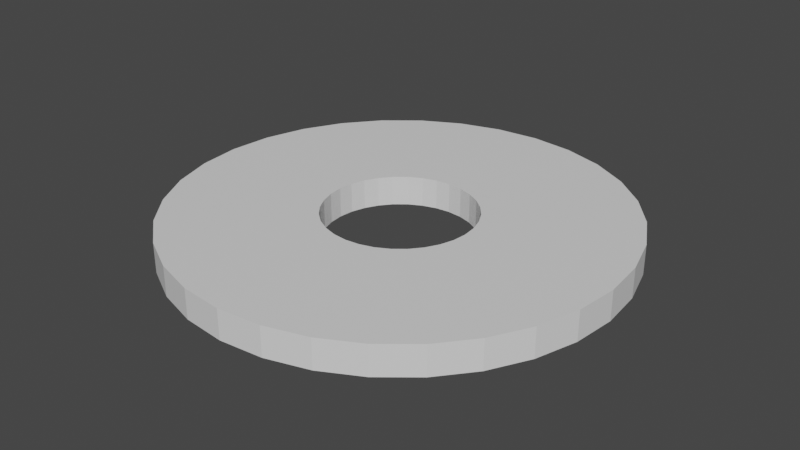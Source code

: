 # Source: platform_big_angle.blend  (saved by Blender 2.92.15; exported with 4.5.12 LTS)
import bpy
from mathutils import Matrix  # noqa: F401  (used for matrix-valued properties, if any)

bpy.ops.wm.read_factory_settings(use_empty=True)
scene = bpy.context.scene
scene.name = 'Scene'

# ---- collections
col_collection = bpy.data.collections.new('Collection'); scene.collection.children.link(col_collection)

# ---- materials (node trees are filled in below, after node groups)
mat_innercylinder = bpy.data.materials.new('InnerCylinder')
mat_innercylinder.use_transparent_shadow = False
mat_outer_cylinder = bpy.data.materials.new('Outer Cylinder')
mat_outer_cylinder.use_transparent_shadow = False

# ---- material node trees
mat_innercylinder.use_nodes = True; mat_innercylinder.node_tree.nodes.clear()
_N = mat_innercylinder.node_tree.nodes; _L = mat_innercylinder.node_tree.links
n0 = _N.new('ShaderNodeBsdfPrincipled'); n0.name = 'Principled BSDF'; n0.location = (10, 300)
n0.distribution = 'GGX'
n0.subsurface_method = 'BURLEY'
n0.inputs[3].default_value = 1.45
n0.inputs[27].default_value = (0.0, 0.0, 0.0, 1.0)
n0.inputs[28].default_value = 1.0
n1 = _N.new('ShaderNodeOutputMaterial'); n1.name = 'Material Output'; n1.location = (300, 300)
_L.new(n0.outputs[0], n1.inputs[0])
n1.is_active_output = True
mat_outer_cylinder.use_nodes = True; mat_outer_cylinder.node_tree.nodes.clear()
_N = mat_outer_cylinder.node_tree.nodes; _L = mat_outer_cylinder.node_tree.links
n0 = _N.new('ShaderNodeBsdfPrincipled'); n0.name = 'Principled BSDF'; n0.location = (10, 300)
n0.distribution = 'GGX'
n0.subsurface_method = 'BURLEY'
n0.inputs[3].default_value = 1.45
n0.inputs[27].default_value = (0.0, 0.0, 0.0, 1.0)
n0.inputs[28].default_value = 1.0
n1 = _N.new('ShaderNodeOutputMaterial'); n1.name = 'Material Output'; n1.location = (300, 300)
_L.new(n0.outputs[0], n1.inputs[0])
n1.is_active_output = True

# ---- world
world_world = bpy.data.worlds.new('World'); scene.world = world_world
world_world.use_nodes = True; world_world.node_tree.nodes.clear()
_N = world_world.node_tree.nodes; _L = world_world.node_tree.links
n0 = _N.new('ShaderNodeOutputWorld'); n0.name = 'World Output'; n0.location = (300, 300)
n1 = _N.new('ShaderNodeBackground'); n1.name = 'Background'; n1.location = (10, 300)
n1.inputs[0].default_value = (0.05088, 0.05088, 0.05088, 1.0)
_L.new(n1.outputs[0], n0.inputs[0])
n0.is_active_output = True
world_world.color = (0.05088, 0.05088, 0.05088)
world_world.use_sun_shadow = False
world_world.sun_shadow_jitter_overblur = 0.0

# ---- meshes
me_cylinder = bpy.data.meshes.new('Cylinder')
me_cylinder.from_pydata([(0.0, 3.0, -0.6667), (0.0, 3.0, 0.0), (0.5853, 2.942, -0.6667), (0.5853, 2.942, 0.0), (1.148, 2.772, -0.6667), (1.148, 2.772, 0.0), (1.667, 2.494, -0.6667), (1.667, 2.494, 0.0), (2.121, 2.121, -0.6667), (2.121, 2.121, 0.0), (2.494, 1.667, -0.6667), (2.494, 1.667, 0.0), (2.772, 1.148, -0.6667), (2.772, 1.148, 0.0), (2.942, 0.5853, -0.6667), (2.942, 0.5853, 0.0), (3.0, 2.265e-07, -0.6667), (3.0, 2.265e-07, 0.0), (2.942, -0.5853, -0.6667), (2.942, -0.5853, 0.0), (2.772, -1.148, -0.6667), (2.772, -1.148, 0.0), (2.494, -1.667, -0.6667), (2.494, -1.667, 0.0), (2.121, -2.121, -0.6667), (2.121, -2.121, 0.0), (1.667, -2.494, -0.6667), (1.667, -2.494, 0.0), (1.148, -2.772, -0.6667), (1.148, -2.772, 0.0), (0.5853, -2.942, -0.6667), (0.5853, -2.942, 0.0), (-9.775e-07, -3.0, -0.6667), (-9.775e-07, -3.0, 0.0), (-0.5853, -2.942, -0.6667), (-0.5853, -2.942, 0.0), (-1.148, -2.772, -0.6667), (-1.148, -2.772, 0.0), (-1.667, -2.494, -0.6667), (-1.667, -2.494, 0.0), (-2.121, -2.121, -0.6667), (-2.121, -2.121, 0.0), (-2.494, -1.667, -0.6667), (-2.494, -1.667, 0.0), (-2.772, -1.148, -0.6667), (-2.772, -1.148, 0.0), (-2.942, -0.5853, -0.6667), (-2.942, -0.5853, 0.0), (-3.0, 2.897e-06, -0.6667), (-3.0, 2.897e-06, 0.0), (-2.942, 0.5853, -0.6667), (-2.942, 0.5853, 0.0), (-2.772, 1.148, -0.6667), (-2.772, 1.148, 0.0), (-2.494, 1.667, -0.6667), (-2.494, 1.667, 0.0), (-2.121, 2.121, -0.6667), (-2.121, 2.121, 0.0), (-1.667, 2.494, -0.6667), (-1.667, 2.494, 0.0), (-1.148, 2.772, -0.6667), (-1.148, 2.772, 0.0), (-0.5853, 2.942, -0.6667), (-0.5853, 2.942, 0.0), (0.0, 1.0, -0.6667), (0.0, 1.0, 0.0), (-0.3827, -0.9239, -0.6667), (0.1951, 0.9808, -0.6667), (-0.3827, -0.9239, 0.0), (0.1951, 0.9808, 0.0), (-0.5556, -0.8315, -0.6667), (-0.5556, -0.8315, 0.0), (0.3827, 0.9239, -0.6667), (0.3827, 0.9239, 0.0), (-0.7071, -0.7071, -0.6667), (-0.7071, -0.7071, 0.0), (0.5556, 0.8315, -0.6667), (0.5556, 0.8315, 0.0), (-0.8315, -0.5556, -0.6667), (-0.8315, -0.5556, 0.0), (0.7071, 0.7071, -0.6667), (0.7071, 0.7071, 0.0), (-0.9239, -0.3827, -0.6667), (-0.9239, -0.3827, 0.0), (0.8315, 0.5556, -0.6667), (0.8315, 0.5556, 0.0), (-0.9808, -0.1951, -0.6667), (-0.9808, -0.1951, 0.0), (0.9239, 0.3827, -0.6667), (0.9239, 0.3827, 0.0), (-1.0, 9.656e-07, -0.6667), (-1.0, 9.656e-07, 0.0), (0.9808, 0.1951, -0.6667), (0.9808, 0.1951, 0.0), (-0.9808, 0.1951, -0.6667), (-0.9808, 0.1951, 0.0), (1.0, 7.55e-08, -0.6667), (1.0, 7.55e-08, 0.0), (-0.9239, 0.3827, -0.6667), (-0.9239, 0.3827, 0.0), (0.9808, -0.1951, -0.6667), (0.9808, -0.1951, 0.0), (-0.8315, 0.5556, -0.6667), (-0.8315, 0.5556, 0.0), (0.9239, -0.3827, -0.6667), (0.9239, -0.3827, 0.0), (-0.7071, 0.7071, -0.6667), (-0.7071, 0.7071, 0.0), (0.8315, -0.5556, -0.6667), (0.8315, -0.5556, 0.0), (-0.5556, 0.8315, -0.6667), (-0.5556, 0.8315, 0.0), (0.7071, -0.7071, -0.6667), (0.7071, -0.7071, 0.0), (-0.3827, 0.9239, -0.6667), (-0.3827, 0.9239, 0.0), (0.5556, -0.8315, -0.6667), (0.5556, -0.8315, 0.0), (-0.1951, 0.9808, -0.6667), (-0.1951, 0.9808, 0.0), (0.3827, -0.9239, -0.6667), (0.3827, -0.9239, 0.0), (0.1951, -0.9808, -0.6667), (0.1951, -0.9808, 0.0), (-3.258e-07, -1.0, -0.6667), (-3.258e-07, -1.0, 0.0), (-0.1951, -0.9808, -0.6667), (-0.1951, -0.9808, 0.0)], [], [(0, 1, 3, 2), (2, 3, 5, 4), (4, 5, 7, 6), (6, 7, 9, 8), (8, 9, 11, 10), (10, 11, 13, 12), (12, 13, 15, 14), (14, 15, 17, 16), (16, 17, 19, 18), (18, 19, 21, 20), (20, 21, 23, 22), (22, 23, 25, 24), (24, 25, 27, 26), (26, 27, 29, 28), (28, 29, 31, 30), (30, 31, 33, 32), (32, 33, 35, 34), (34, 35, 37, 36), (36, 37, 39, 38), (38, 39, 41, 40), (40, 41, 43, 42), (42, 43, 45, 44), (44, 45, 47, 46), (46, 47, 49, 48), (48, 49, 51, 50), (50, 51, 53, 52), (52, 53, 55, 54), (54, 55, 57, 56), (56, 57, 59, 58), (58, 59, 61, 60), (60, 61, 63, 62), (62, 63, 1, 0), (65, 64, 67, 69), (69, 67, 72, 73), (76, 77, 73, 72), (80, 81, 77, 76), (81, 80, 84, 85), (85, 84, 88, 89), (89, 88, 92, 93), (93, 92, 96, 97), (97, 96, 100, 101), (101, 100, 104, 105), (105, 104, 108, 109), (109, 108, 112, 113), (113, 112, 116, 117), (117, 116, 120, 121), (121, 120, 122, 123), (123, 122, 124, 125), (125, 124, 126, 127), (127, 126, 66, 68), (68, 66, 70, 71), (71, 70, 74, 75), (78, 79, 75, 74), (82, 83, 79, 78), (86, 87, 83, 82), (90, 91, 87, 86), (94, 95, 91, 90), (98, 99, 95, 94), (102, 103, 99, 98), (106, 107, 103, 102), (110, 111, 107, 106), (114, 115, 111, 110), (118, 119, 115, 114), (64, 65, 119, 118), (5, 3, 1, 63, 61, 59, 57, 55, 53, 51, 49, 47, 45, 43, 41, 39, 37, 35, 33, 31, 29, 27, 25, 23, 21, 105, 109, 113, 117, 121, 123, 125, 127, 68, 71, 75, 79, 83, 87, 91, 95, 99, 103, 107, 111, 115, 119, 65, 69, 73), (21, 19, 17, 15, 13, 11, 9, 7, 5, 73, 77, 81, 85, 89, 93, 97, 101, 105), (62, 0, 2, 4, 6, 8, 10, 12, 14, 92, 88, 84, 80, 76, 72, 67, 64, 118), (92, 14, 16, 18, 20, 22, 24, 26, 28, 30, 32, 34, 36, 38, 40, 42, 44, 46, 48, 50, 52, 54, 56, 58, 60, 62, 118, 114, 110, 106, 102, 98, 94, 90, 86, 82, 78, 74, 70, 66, 126, 124, 122, 120, 116, 112, 108, 104, 100, 96)])
me_cylinder.polygons.foreach_set('material_index', [1, 1, 1, 1, 1, 1, 1, 1, 1, 1, 1, 1, 1, 1, 1, 1, 1, 1, 1, 1, 1, 1, 1, 1, 1, 1, 1, 1, 1, 1, 1, 1, 0, 0, 0, 0, 0, 0, 0, 0, 0, 0, 0, 0, 0, 0, 0, 0, 0, 0, 0, 0, 0, 0, 0, 0, 0, 0, 0, 0, 0, 0, 0, 0, 1, 1, 1, 1])
_uv = me_cylinder.uv_layers.new(name='UVMap')
_uv.uv.foreach_set('vector', [1.0, 0.5, 1.0, 1.0, 0.9688, 1.0, 0.9688, 0.5, 0.9688, 0.5, 0.9688, 1.0, 0.9375, 1.0, 0.9375, 0.5, 0.9375, 0.5, 0.9375, 1.0, 0.9062, 1.0, 0.9062, 0.5, 0.9062, 0.5, 0.9062, 1.0, 0.875, 1.0, 0.875, 0.5, 0.875, 0.5, 0.875, 1.0, 0.8438, 1.0, 0.8438, 0.5, 0.8438, 0.5, 0.8438, 1.0, 0.8125, 1.0, 0.8125, 0.5, 0.8125, 0.5, 0.8125, 1.0, 0.7812, 1.0, 0.7812, 0.5, 0.7812, 0.5, 0.7812, 1.0, 0.75, 1.0, 0.75, 0.5, 0.75, 0.5, 0.75, 1.0, 0.7188, 1.0, 0.7188, 0.5, 0.7188, 0.5, 0.7188, 1.0, 0.6875, 1.0, 0.6875, 0.5, 0.6875, 0.5, 0.6875, 1.0, 0.6562, 1.0, 0.6562, 0.5, 0.6562, 0.5, 0.6562, 1.0, 0.625, 1.0, 0.625, 0.5, 0.625, 0.5, 0.625, 1.0, 0.5938, 1.0, 0.5938, 0.5, 0.5938, 0.5, 0.5938, 1.0, 0.5625, 1.0, 0.5625, 0.5, 0.5625, 0.5, 0.5625, 1.0, 0.5312, 1.0, 0.5312, 0.5, 0.5312, 0.5, 0.5312, 1.0, 0.5, 1.0, 0.5, 0.5, 0.5, 0.5, 0.5, 1.0, 0.4688, 1.0, 0.4688, 0.5, 0.4688, 0.5, 0.4688, 1.0, 0.4375, 1.0, 0.4375, 0.5, 0.4375, 0.5, 0.4375, 1.0, 0.4062, 1.0, 0.4062, 0.5, 0.4062, 0.5, 0.4062, 1.0, 0.375, 1.0, 0.375, 0.5, 0.375, 0.5, 0.375, 1.0, 0.3438, 1.0, 0.3438, 0.5, 0.3438, 0.5, 0.3438, 1.0, 0.3125, 1.0, 0.3125, 0.5, 0.3125, 0.5, 0.3125, 1.0, 0.2812, 1.0, 0.2812, 0.5, 0.2812, 0.5, 0.2812, 1.0, 0.25, 1.0, 0.25, 0.5, 0.25, 0.5, 0.25, 1.0, 0.2188, 1.0, 0.2188, 0.5, 0.2188, 0.5, 0.2188, 1.0, 0.1875, 1.0, 0.1875, 0.5, 0.1875, 0.5, 0.1875, 1.0, 0.1562, 1.0, 0.1562, 0.5, 0.1562, 0.5, 0.1562, 1.0, 0.125, 1.0, 0.125, 0.5, 0.125, 0.5, 0.125, 1.0, 0.09375, 1.0, 0.09375, 0.5, 0.09375, 0.5, 0.09375, 1.0, 0.0625, 1.0, 0.0625, 0.5, 0.0625, 0.5, 0.0625, 1.0, 0.03125, 1.0, 0.03125, 0.5, 0.03125, 0.5, 0.03125, 1.0, 0.0, 1.0, 0.0, 0.5, 1.0, 0.75, 1.0, 0.5833, 0.9688, 0.5833, 0.9688, 0.75, 0.9688, 0.75, 0.9688, 0.5833, 0.9375, 0.5833, 0.9375, 0.75, 0.9062, 0.5833, 0.9062, 0.75, 0.9375, 0.75, 0.9375, 0.5833, 0.875, 0.5833, 0.875, 0.75, 0.9062, 0.75, 0.9062, 0.5833, 0.875, 0.75, 0.875, 0.5833, 0.8438, 0.5833, 0.8438, 0.75, 0.8438, 0.75, 0.8438, 0.5833, 0.8125, 0.5833, 0.8125, 0.75, 0.8125, 0.75, 0.8125, 0.5833, 0.7812, 0.5833, 0.7812, 0.75, 0.7812, 0.75, 0.7812, 0.5833, 0.75, 0.5833, 0.75, 0.75, 0.75, 0.75, 0.75, 0.5833, 0.7188, 0.5833, 0.7188, 0.75, 0.7188, 0.75, 0.7188, 0.5833, 0.6875, 0.5833, 0.6875, 0.75, 0.6875, 0.75, 0.6875, 0.5833, 0.6562, 0.5833, 0.6562, 0.75, 0.6562, 0.75, 0.6562, 0.5833, 0.625, 0.5833, 0.625, 0.75, 0.625, 0.75, 0.625, 0.5833, 0.5938, 0.5833, 0.5938, 0.75, 0.5938, 0.75, 0.5938, 0.5833, 0.5625, 0.5833, 0.5625, 0.75, 0.5625, 0.75, 0.5625, 0.5833, 0.5312, 0.5833, 0.5312, 0.75, 0.5312, 0.75, 0.5312, 0.5833, 0.5, 0.5833, 0.5, 0.75, 0.5, 0.75, 0.5, 0.5833, 0.4688, 0.5833, 0.4688, 0.75, 0.4688, 0.75, 0.4688, 0.5833, 0.4375, 0.5833, 0.4375, 0.75, 0.4375, 0.75, 0.4375, 0.5833, 0.4062, 0.5833, 0.4062, 0.75, 0.4062, 0.75, 0.4062, 0.5833, 0.375, 0.5833, 0.375, 0.75, 0.3438, 0.5833, 0.3438, 0.75, 0.375, 0.75, 0.375, 0.5833, 0.3125, 0.5833, 0.3125, 0.75, 0.3438, 0.75, 0.3438, 0.5833, 0.2812, 0.5833, 0.2812, 0.75, 0.3125, 0.75, 0.3125, 0.5833, 0.25, 0.5833, 0.25, 0.75, 0.2812, 0.75, 0.2812, 0.5833, 0.2188, 0.5833, 0.2188, 0.75, 0.25, 0.75, 0.25, 0.5833, 0.1875, 0.5833, 0.1875, 0.75, 0.2188, 0.75, 0.2188, 0.5833, 0.1562, 0.5833, 0.1562, 0.75, 0.1875, 0.75, 0.1875, 0.5833, 0.125, 0.5833, 0.125, 0.75, 0.1562, 0.75, 0.1562, 0.5833, 0.09375, 0.5833, 0.09375, 0.75, 0.125, 0.75, 0.125, 0.5833, 0.0625, 0.5833, 0.0625, 0.75, 0.09375, 0.75, 0.09375, 0.5833, 0.03125, 0.5833, 0.03125, 0.75, 0.0625, 0.75, 0.0625, 0.5833, 0.0, 0.5833, 0.0, 0.75, 0.03125, 0.75, 0.03125, 0.5833, 0.3418, 0.4717, 0.2968, 0.4854, 0.25, 0.49, 0.2032, 0.4854, 0.1582, 0.4717, 0.1167, 0.4496, 0.08029, 0.4197, 0.05045, 0.3833, 0.02827, 0.3418, 0.01461, 0.2968, 0.01, 0.25, 0.01461, 0.2032, 0.02827, 0.1582, 0.05045, 0.1167, 0.08029, 0.08029, 0.1167, 0.05045, 0.1582, 0.02827, 0.2032, 0.01461, 0.25, 0.01, 0.2968, 0.01461, 0.3418, 0.02827, 0.3833, 0.05045, 0.4197, 0.08029, 0.4496, 0.1167, 0.4717, 0.1582, 0.3239, 0.2194, 0.3165, 0.2056, 0.3066, 0.1934, 0.2944, 0.1835, 0.2806, 0.1761, 0.2656, 0.1715, 0.25, 0.17, 0.2344, 0.1715, 0.2194, 0.1761, 0.2056, 0.1835, 0.1934, 0.1934, 0.1835, 0.2056, 0.1761, 0.2194, 0.1715, 0.2344, 0.17, 0.25, 0.1715, 0.2656, 0.1761, 0.2806, 0.1835, 0.2944, 0.1934, 0.3066, 0.2056, 0.3165, 0.2194, 0.3239, 0.2344, 0.3285, 0.25, 0.33, 0.2656, 0.3285, 0.2806, 0.3239, 0.4717, 0.1582, 0.4854, 0.2032, 0.49, 0.25, 0.4854, 0.2968, 0.4717, 0.3418, 0.4496, 0.3833, 0.4197, 0.4197, 0.3833, 0.4496, 0.3418, 0.4717, 0.2806, 0.3239, 0.2944, 0.3165, 0.3066, 0.3066, 0.3165, 0.2944, 0.3239, 0.2806, 0.3285, 0.2656, 0.33, 0.25, 0.3285, 0.2344, 0.3239, 0.2194, 0.7032, 0.4854, 0.75, 0.49, 0.7968, 0.4854, 0.8418, 0.4717, 0.8833, 0.4496, 0.9197, 0.4197, 0.9496, 0.3833, 0.9717, 0.3418, 0.9854, 0.2968, 0.8285, 0.2656, 0.8239, 0.2806, 0.8165, 0.2944, 0.8066, 0.3066, 0.7944, 0.3165, 0.7806, 0.3239, 0.7656, 0.3285, 0.75, 0.33, 0.7344, 0.3285, 0.8285, 0.2656, 0.9854, 0.2968, 0.99, 0.25, 0.9854, 0.2032, 0.9717, 0.1582, 0.9496, 0.1167, 0.9197, 0.08029, 0.8833, 0.05045, 0.8418, 0.02827, 0.7968, 0.01461, 0.75, 0.01, 0.7032, 0.01461, 0.6582, 0.02827, 0.6167, 0.05045, 0.5803, 0.08029, 0.5504, 0.1167, 0.5283, 0.1582, 0.5146, 0.2032, 0.51, 0.25, 0.5146, 0.2968, 0.5283, 0.3418, 0.5504, 0.3833, 0.5803, 0.4197, 0.6167, 0.4496, 0.6582, 0.4717, 0.7032, 0.4854, 0.7344, 0.3285, 0.7194, 0.3239, 0.7056, 0.3165, 0.6934, 0.3066, 0.6835, 0.2944, 0.6761, 0.2806, 0.6715, 0.2656, 0.67, 0.25, 0.6715, 0.2344, 0.6761, 0.2194, 0.6835, 0.2056, 0.6934, 0.1934, 0.7056, 0.1835, 0.7194, 0.1761, 0.7344, 0.1715, 0.75, 0.17, 0.7656, 0.1715, 0.7806, 0.1761, 0.7944, 0.1835, 0.8066, 0.1934, 0.8165, 0.2056, 0.8239, 0.2194, 0.8285, 0.2344, 0.83, 0.25])
me_cylinder.materials.append(mat_innercylinder)
me_cylinder.materials.append(mat_outer_cylinder)
me_cylinder.use_remesh_fix_poles = True
me_cylinder.use_remesh_preserve_attributes = False
me_cylinder.use_mirror_vertex_groups = False
me_cylinder.update()

# ---- objects
ob_cylinder = bpy.data.objects.new('Cylinder', me_cylinder)

# ---- transforms, parenting, visibility, modifiers, constraints
ob_cylinder.location = (2.5, 2.5, 0.0)
ob_cylinder.scale = (2.5, 2.5, 1.5)
ob_cylinder.lineart.crease_threshold = 0.0

# ---- collection membership
col_collection.objects.link(ob_cylinder)

# ---- scene / render settings (as saved in the file)
scene.frame_start = 1; scene.frame_end = 250; scene.frame_set(1)
scene.render.engine = 'BLENDER_EEVEE_NEXT'
scene.cycles.use_denoising = False
scene.cycles.samples = 128
scene.cycles.sampling_pattern = 'TABULATED_SOBOL'
scene.cycles.use_adaptive_sampling = False
scene.cycles.use_light_tree = False
scene.view_settings.view_transform = 'Filmic'
bpy.context.view_layer.update()

# ---- added for rendering (the .blend has no active camera and no usable light): camera, sun
cam_auto = bpy.data.cameras.new('AutoCamera')
cam_auto.lens = 50.0
cam_auto.sensor_width = 36.0
cam_auto.clip_end = 1000.0
ob_auto_camera = bpy.data.objects.new('AutoCamera', cam_auto)
scene.collection.objects.link(ob_auto_camera)
ob_auto_camera.location = (22.1488, -21.0785, 15.219)
ob_auto_camera.rotation_euler = (1.09748, -7.21219e-08, 0.694738)
scene.camera = ob_auto_camera
light_auto_sun = bpy.data.lights.new('AutoSun', 'SUN')
light_auto_sun.energy = 3.0
light_auto_sun.angle = 0.0523599
ob_auto_sun = bpy.data.objects.new('AutoSun', light_auto_sun)
scene.collection.objects.link(ob_auto_sun)
ob_auto_sun.rotation_euler = (0.872665, 0.174533, 0.523599)
bpy.context.view_layer.update()
